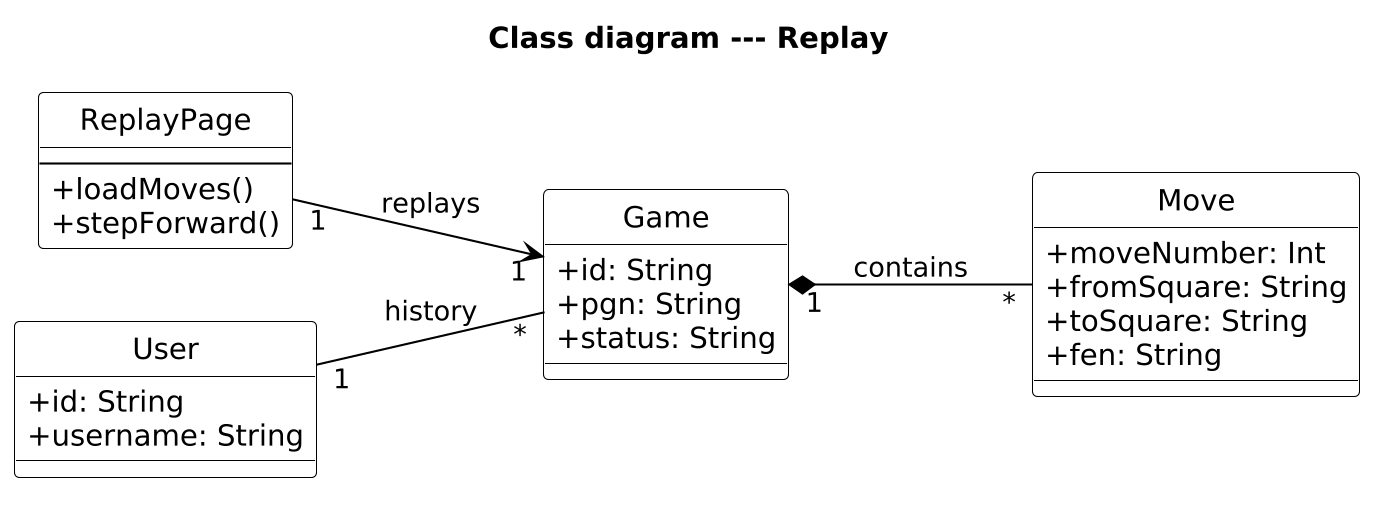

The diagram above was rendered by PlantUML. Its source (embedded in the PNG):
@startuml Class_Replay
skinparam dpi 200
hide circle
skinparam classAttributeIconSize 0
skinparam classBackgroundColor #FFFFFF
skinparam classBorderColor #000000
skinparam arrowColor #000000
left to right direction
title Class diagram --- Replay

class ReplayPage {
  --
  +loadMoves()
  +stepForward()
}
class User {
  +id: String
  +username: String
}
class Game {
  +id: String
  +pgn: String
  +status: String
}
class Move {
  +moveNumber: Int
  +fromSquare: String
  +toSquare: String
  +fen: String
}

ReplayPage "1" --> "1" Game : replays
User "1" -- "*" Game : history
Game "1" *-- "*" Move : contains

@enduml